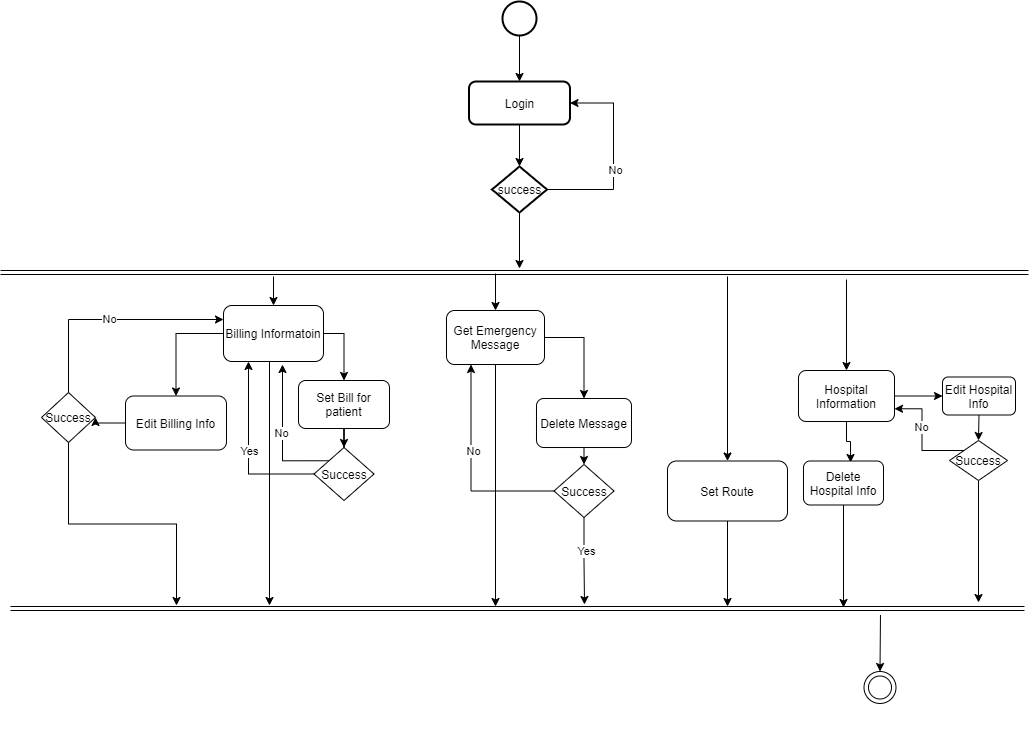

The diagram above was exported from draw.io. Its source (the exported page's mxGraphModel, read from the mxfile embedded in the PNG):
<mxGraphModel dx="2249" dy="715" grid="0" gridSize="10" guides="1" tooltips="1" connect="1" arrows="1" fold="1" page="1" pageScale="1" pageWidth="827" pageHeight="1169" math="0" shadow="0">
  <root>
    <mxCell id="0" />
    <mxCell id="1" parent="0" />
    <mxCell id="4Ew5T9KLxmqldoRBXHFZ-56" style="edgeStyle=orthogonalEdgeStyle;rounded=0;orthogonalLoop=1;jettySize=auto;html=1;exitX=0.5;exitY=1;exitDx=0;exitDy=0;exitPerimeter=0;entryX=0.5;entryY=0;entryDx=0;entryDy=0;" edge="1" parent="1" source="4Ew5T9KLxmqldoRBXHFZ-53" target="4Ew5T9KLxmqldoRBXHFZ-55">
      <mxGeometry relative="1" as="geometry" />
    </mxCell>
    <mxCell id="4Ew5T9KLxmqldoRBXHFZ-53" value="" style="strokeWidth=2;html=1;shape=mxgraph.flowchart.start_2;whiteSpace=wrap;" vertex="1" parent="1">
      <mxGeometry x="380" y="106" width="34" height="34" as="geometry" />
    </mxCell>
    <mxCell id="4Ew5T9KLxmqldoRBXHFZ-59" style="edgeStyle=orthogonalEdgeStyle;rounded=0;orthogonalLoop=1;jettySize=auto;html=1;exitX=0.5;exitY=1;exitDx=0;exitDy=0;" edge="1" parent="1" source="4Ew5T9KLxmqldoRBXHFZ-55" target="4Ew5T9KLxmqldoRBXHFZ-57">
      <mxGeometry relative="1" as="geometry" />
    </mxCell>
    <mxCell id="4Ew5T9KLxmqldoRBXHFZ-55" value="Login" style="rounded=1;whiteSpace=wrap;html=1;absoluteArcSize=1;arcSize=14;strokeWidth=2;fillColor=#ffffff;gradientColor=none;" vertex="1" parent="1">
      <mxGeometry x="346.5" y="186" width="101" height="43" as="geometry" />
    </mxCell>
    <mxCell id="4Ew5T9KLxmqldoRBXHFZ-58" style="edgeStyle=orthogonalEdgeStyle;rounded=0;orthogonalLoop=1;jettySize=auto;html=1;exitX=1;exitY=0.5;exitDx=0;exitDy=0;exitPerimeter=0;entryX=1;entryY=0.5;entryDx=0;entryDy=0;" edge="1" parent="1" source="4Ew5T9KLxmqldoRBXHFZ-57" target="4Ew5T9KLxmqldoRBXHFZ-55">
      <mxGeometry relative="1" as="geometry">
        <Array as="points">
          <mxPoint x="491" y="294" />
          <mxPoint x="491" y="208" />
        </Array>
      </mxGeometry>
    </mxCell>
    <mxCell id="4Ew5T9KLxmqldoRBXHFZ-60" value="No" style="edgeLabel;html=1;align=center;verticalAlign=middle;resizable=0;points=[];" vertex="1" connectable="0" parent="4Ew5T9KLxmqldoRBXHFZ-58">
      <mxGeometry x="-0.1196" y="-1" relative="1" as="geometry">
        <mxPoint as="offset" />
      </mxGeometry>
    </mxCell>
    <mxCell id="4Ew5T9KLxmqldoRBXHFZ-63" style="edgeStyle=orthogonalEdgeStyle;rounded=0;orthogonalLoop=1;jettySize=auto;html=1;exitX=0.5;exitY=1;exitDx=0;exitDy=0;exitPerimeter=0;" edge="1" parent="1" source="4Ew5T9KLxmqldoRBXHFZ-57">
      <mxGeometry relative="1" as="geometry">
        <mxPoint x="397" y="373" as="targetPoint" />
      </mxGeometry>
    </mxCell>
    <mxCell id="4Ew5T9KLxmqldoRBXHFZ-57" value="success" style="strokeWidth=2;html=1;shape=mxgraph.flowchart.decision;whiteSpace=wrap;fillColor=#ffffff;gradientColor=none;" vertex="1" parent="1">
      <mxGeometry x="369.5" y="271" width="55" height="46" as="geometry" />
    </mxCell>
    <mxCell id="4Ew5T9KLxmqldoRBXHFZ-62" value="" style="shape=link;html=1;" edge="1" parent="1">
      <mxGeometry width="100" relative="1" as="geometry">
        <mxPoint x="-122" y="377" as="sourcePoint" />
        <mxPoint x="906" y="377" as="targetPoint" />
      </mxGeometry>
    </mxCell>
    <mxCell id="4Ew5T9KLxmqldoRBXHFZ-67" style="edgeStyle=orthogonalEdgeStyle;rounded=0;orthogonalLoop=1;jettySize=auto;html=1;exitX=0.5;exitY=1;exitDx=0;exitDy=0;" edge="1" parent="1" source="4Ew5T9KLxmqldoRBXHFZ-64">
      <mxGeometry relative="1" as="geometry">
        <mxPoint x="147" y="710" as="targetPoint" />
        <Array as="points">
          <mxPoint x="147" y="466" />
        </Array>
      </mxGeometry>
    </mxCell>
    <mxCell id="4Ew5T9KLxmqldoRBXHFZ-71" style="edgeStyle=orthogonalEdgeStyle;rounded=0;orthogonalLoop=1;jettySize=auto;html=1;exitX=1;exitY=0.5;exitDx=0;exitDy=0;entryX=0.5;entryY=0;entryDx=0;entryDy=0;" edge="1" parent="1" source="4Ew5T9KLxmqldoRBXHFZ-64" target="4Ew5T9KLxmqldoRBXHFZ-70">
      <mxGeometry relative="1" as="geometry" />
    </mxCell>
    <mxCell id="4Ew5T9KLxmqldoRBXHFZ-174" style="edgeStyle=orthogonalEdgeStyle;rounded=0;orthogonalLoop=1;jettySize=auto;html=1;exitX=0;exitY=0.5;exitDx=0;exitDy=0;entryX=0.5;entryY=0;entryDx=0;entryDy=0;" edge="1" parent="1" source="4Ew5T9KLxmqldoRBXHFZ-64" target="4Ew5T9KLxmqldoRBXHFZ-173">
      <mxGeometry relative="1" as="geometry" />
    </mxCell>
    <mxCell id="4Ew5T9KLxmqldoRBXHFZ-64" value="Billing Informatoin" style="rounded=1;whiteSpace=wrap;html=1;fillColor=#ffffff;gradientColor=none;" vertex="1" parent="1">
      <mxGeometry x="101" y="410" width="100" height="56" as="geometry" />
    </mxCell>
    <mxCell id="4Ew5T9KLxmqldoRBXHFZ-68" value="" style="endArrow=classic;html=1;" edge="1" parent="1" target="4Ew5T9KLxmqldoRBXHFZ-64">
      <mxGeometry width="50" height="50" relative="1" as="geometry">
        <mxPoint x="151" y="381" as="sourcePoint" />
        <mxPoint x="437" y="352" as="targetPoint" />
      </mxGeometry>
    </mxCell>
    <mxCell id="4Ew5T9KLxmqldoRBXHFZ-69" value="" style="shape=link;html=1;" edge="1" parent="1">
      <mxGeometry width="100" relative="1" as="geometry">
        <mxPoint x="-112" y="713" as="sourcePoint" />
        <mxPoint x="902" y="713" as="targetPoint" />
      </mxGeometry>
    </mxCell>
    <mxCell id="4Ew5T9KLxmqldoRBXHFZ-75" style="edgeStyle=orthogonalEdgeStyle;rounded=0;orthogonalLoop=1;jettySize=auto;html=1;exitX=0.5;exitY=1;exitDx=0;exitDy=0;" edge="1" parent="1" source="4Ew5T9KLxmqldoRBXHFZ-70" target="4Ew5T9KLxmqldoRBXHFZ-72">
      <mxGeometry relative="1" as="geometry" />
    </mxCell>
    <mxCell id="4Ew5T9KLxmqldoRBXHFZ-70" value="Set Bill for patient" style="rounded=1;whiteSpace=wrap;html=1;fillColor=#ffffff;gradientColor=none;" vertex="1" parent="1">
      <mxGeometry x="176" y="485" width="91" height="48" as="geometry" />
    </mxCell>
    <mxCell id="4Ew5T9KLxmqldoRBXHFZ-73" style="edgeStyle=orthogonalEdgeStyle;rounded=0;orthogonalLoop=1;jettySize=auto;html=1;entryX=0.25;entryY=1;entryDx=0;entryDy=0;" edge="1" parent="1" source="4Ew5T9KLxmqldoRBXHFZ-72" target="4Ew5T9KLxmqldoRBXHFZ-64">
      <mxGeometry relative="1" as="geometry">
        <Array as="points">
          <mxPoint x="126" y="579" />
        </Array>
      </mxGeometry>
    </mxCell>
    <mxCell id="4Ew5T9KLxmqldoRBXHFZ-74" value="Yes" style="edgeLabel;html=1;align=center;verticalAlign=middle;resizable=0;points=[];" vertex="1" connectable="0" parent="4Ew5T9KLxmqldoRBXHFZ-73">
      <mxGeometry relative="1" as="geometry">
        <mxPoint as="offset" />
      </mxGeometry>
    </mxCell>
    <mxCell id="4Ew5T9KLxmqldoRBXHFZ-76" style="edgeStyle=orthogonalEdgeStyle;rounded=0;orthogonalLoop=1;jettySize=auto;html=1;exitX=0;exitY=0;exitDx=0;exitDy=0;entryX=0.59;entryY=1.054;entryDx=0;entryDy=0;entryPerimeter=0;" edge="1" parent="1" source="4Ew5T9KLxmqldoRBXHFZ-72" target="4Ew5T9KLxmqldoRBXHFZ-64">
      <mxGeometry relative="1" as="geometry">
        <Array as="points">
          <mxPoint x="160" y="565" />
        </Array>
      </mxGeometry>
    </mxCell>
    <mxCell id="4Ew5T9KLxmqldoRBXHFZ-77" value="No" style="edgeLabel;html=1;align=center;verticalAlign=middle;resizable=0;points=[];" vertex="1" connectable="0" parent="4Ew5T9KLxmqldoRBXHFZ-76">
      <mxGeometry x="0.0338" y="2" relative="1" as="geometry">
        <mxPoint as="offset" />
      </mxGeometry>
    </mxCell>
    <mxCell id="4Ew5T9KLxmqldoRBXHFZ-72" value="Success" style="rhombus;whiteSpace=wrap;html=1;fillColor=#ffffff;gradientColor=none;" vertex="1" parent="1">
      <mxGeometry x="191.5" y="552" width="60" height="53" as="geometry" />
    </mxCell>
    <mxCell id="4Ew5T9KLxmqldoRBXHFZ-159" style="edgeStyle=orthogonalEdgeStyle;rounded=0;orthogonalLoop=1;jettySize=auto;html=1;" edge="1" parent="1" source="4Ew5T9KLxmqldoRBXHFZ-158">
      <mxGeometry relative="1" as="geometry">
        <mxPoint x="373" y="711" as="targetPoint" />
      </mxGeometry>
    </mxCell>
    <mxCell id="4Ew5T9KLxmqldoRBXHFZ-161" style="edgeStyle=orthogonalEdgeStyle;rounded=0;orthogonalLoop=1;jettySize=auto;html=1;exitX=1;exitY=0.5;exitDx=0;exitDy=0;entryX=0.5;entryY=0;entryDx=0;entryDy=0;" edge="1" parent="1" source="4Ew5T9KLxmqldoRBXHFZ-158" target="4Ew5T9KLxmqldoRBXHFZ-160">
      <mxGeometry relative="1" as="geometry" />
    </mxCell>
    <mxCell id="4Ew5T9KLxmqldoRBXHFZ-158" value="Get Emergency Message" style="rounded=1;whiteSpace=wrap;html=1;fillColor=#ffffff;gradientColor=none;" vertex="1" parent="1">
      <mxGeometry x="324" y="415" width="98" height="54" as="geometry" />
    </mxCell>
    <mxCell id="4Ew5T9KLxmqldoRBXHFZ-163" style="edgeStyle=orthogonalEdgeStyle;rounded=0;orthogonalLoop=1;jettySize=auto;html=1;exitX=0.5;exitY=1;exitDx=0;exitDy=0;entryX=0.5;entryY=0;entryDx=0;entryDy=0;" edge="1" parent="1" source="4Ew5T9KLxmqldoRBXHFZ-160" target="4Ew5T9KLxmqldoRBXHFZ-162">
      <mxGeometry relative="1" as="geometry" />
    </mxCell>
    <mxCell id="4Ew5T9KLxmqldoRBXHFZ-160" value="Delete Message" style="rounded=1;whiteSpace=wrap;html=1;fillColor=#ffffff;gradientColor=none;" vertex="1" parent="1">
      <mxGeometry x="414" y="503" width="95" height="49" as="geometry" />
    </mxCell>
    <mxCell id="4Ew5T9KLxmqldoRBXHFZ-164" style="edgeStyle=orthogonalEdgeStyle;rounded=0;orthogonalLoop=1;jettySize=auto;html=1;exitX=0.5;exitY=1;exitDx=0;exitDy=0;" edge="1" parent="1" source="4Ew5T9KLxmqldoRBXHFZ-162">
      <mxGeometry relative="1" as="geometry">
        <mxPoint x="462" y="709" as="targetPoint" />
      </mxGeometry>
    </mxCell>
    <mxCell id="4Ew5T9KLxmqldoRBXHFZ-168" value="Yes" style="edgeLabel;html=1;align=center;verticalAlign=middle;resizable=0;points=[];" vertex="1" connectable="0" parent="4Ew5T9KLxmqldoRBXHFZ-164">
      <mxGeometry x="-0.2457" y="2" relative="1" as="geometry">
        <mxPoint as="offset" />
      </mxGeometry>
    </mxCell>
    <mxCell id="4Ew5T9KLxmqldoRBXHFZ-165" style="edgeStyle=orthogonalEdgeStyle;rounded=0;orthogonalLoop=1;jettySize=auto;html=1;exitX=0;exitY=0.5;exitDx=0;exitDy=0;entryX=0.25;entryY=1;entryDx=0;entryDy=0;" edge="1" parent="1" source="4Ew5T9KLxmqldoRBXHFZ-162" target="4Ew5T9KLxmqldoRBXHFZ-158">
      <mxGeometry relative="1" as="geometry" />
    </mxCell>
    <mxCell id="4Ew5T9KLxmqldoRBXHFZ-166" value="No" style="edgeLabel;html=1;align=center;verticalAlign=middle;resizable=0;points=[];" vertex="1" connectable="0" parent="4Ew5T9KLxmqldoRBXHFZ-165">
      <mxGeometry x="0.179" y="-1" relative="1" as="geometry">
        <mxPoint x="1" y="1" as="offset" />
      </mxGeometry>
    </mxCell>
    <mxCell id="4Ew5T9KLxmqldoRBXHFZ-162" value="Success" style="rhombus;whiteSpace=wrap;html=1;fillColor=#ffffff;gradientColor=none;" vertex="1" parent="1">
      <mxGeometry x="431.5" y="569" width="60" height="53" as="geometry" />
    </mxCell>
    <mxCell id="4Ew5T9KLxmqldoRBXHFZ-169" value="" style="endArrow=classic;html=1;entryX=0.5;entryY=0;entryDx=0;entryDy=0;" edge="1" parent="1" target="4Ew5T9KLxmqldoRBXHFZ-158">
      <mxGeometry width="50" height="50" relative="1" as="geometry">
        <mxPoint x="373" y="378" as="sourcePoint" />
        <mxPoint x="161" y="420" as="targetPoint" />
      </mxGeometry>
    </mxCell>
    <mxCell id="4Ew5T9KLxmqldoRBXHFZ-172" style="edgeStyle=orthogonalEdgeStyle;rounded=0;orthogonalLoop=1;jettySize=auto;html=1;exitX=0.5;exitY=1;exitDx=0;exitDy=0;" edge="1" parent="1" source="4Ew5T9KLxmqldoRBXHFZ-170">
      <mxGeometry relative="1" as="geometry">
        <mxPoint x="605" y="711" as="targetPoint" />
      </mxGeometry>
    </mxCell>
    <mxCell id="4Ew5T9KLxmqldoRBXHFZ-170" value="Set Route" style="rounded=1;whiteSpace=wrap;html=1;fillColor=#ffffff;gradientColor=none;" vertex="1" parent="1">
      <mxGeometry x="545" y="565.5" width="120" height="60" as="geometry" />
    </mxCell>
    <mxCell id="4Ew5T9KLxmqldoRBXHFZ-171" value="" style="endArrow=classic;html=1;entryX=0.5;entryY=0;entryDx=0;entryDy=0;" edge="1" parent="1" target="4Ew5T9KLxmqldoRBXHFZ-170">
      <mxGeometry width="50" height="50" relative="1" as="geometry">
        <mxPoint x="605" y="381" as="sourcePoint" />
        <mxPoint x="505" y="423" as="targetPoint" />
      </mxGeometry>
    </mxCell>
    <mxCell id="4Ew5T9KLxmqldoRBXHFZ-176" style="edgeStyle=orthogonalEdgeStyle;rounded=0;orthogonalLoop=1;jettySize=auto;html=1;exitX=0;exitY=0.5;exitDx=0;exitDy=0;entryX=1;entryY=0.5;entryDx=0;entryDy=0;" edge="1" parent="1" source="4Ew5T9KLxmqldoRBXHFZ-173" target="4Ew5T9KLxmqldoRBXHFZ-175">
      <mxGeometry relative="1" as="geometry" />
    </mxCell>
    <mxCell id="4Ew5T9KLxmqldoRBXHFZ-173" value="Edit Billing Info" style="rounded=1;whiteSpace=wrap;html=1;fillColor=#ffffff;gradientColor=none;" vertex="1" parent="1">
      <mxGeometry x="3" y="500.5" width="101" height="54" as="geometry" />
    </mxCell>
    <mxCell id="4Ew5T9KLxmqldoRBXHFZ-177" style="edgeStyle=orthogonalEdgeStyle;rounded=0;orthogonalLoop=1;jettySize=auto;html=1;exitX=0.5;exitY=0;exitDx=0;exitDy=0;entryX=0;entryY=0.25;entryDx=0;entryDy=0;" edge="1" parent="1" source="4Ew5T9KLxmqldoRBXHFZ-175" target="4Ew5T9KLxmqldoRBXHFZ-64">
      <mxGeometry relative="1" as="geometry" />
    </mxCell>
    <mxCell id="4Ew5T9KLxmqldoRBXHFZ-178" value="No" style="edgeLabel;html=1;align=center;verticalAlign=middle;resizable=0;points=[];" vertex="1" connectable="0" parent="4Ew5T9KLxmqldoRBXHFZ-177">
      <mxGeometry x="-0.0088" y="1" relative="1" as="geometry">
        <mxPoint as="offset" />
      </mxGeometry>
    </mxCell>
    <mxCell id="4Ew5T9KLxmqldoRBXHFZ-179" style="edgeStyle=orthogonalEdgeStyle;rounded=0;orthogonalLoop=1;jettySize=auto;html=1;exitX=0.5;exitY=1;exitDx=0;exitDy=0;" edge="1" parent="1" source="4Ew5T9KLxmqldoRBXHFZ-175">
      <mxGeometry relative="1" as="geometry">
        <mxPoint x="54" y="710" as="targetPoint" />
      </mxGeometry>
    </mxCell>
    <mxCell id="4Ew5T9KLxmqldoRBXHFZ-175" value="Success" style="rhombus;whiteSpace=wrap;html=1;fillColor=#ffffff;gradientColor=none;" vertex="1" parent="1">
      <mxGeometry x="-81" y="497" width="54" height="50" as="geometry" />
    </mxCell>
    <mxCell id="4Ew5T9KLxmqldoRBXHFZ-183" style="edgeStyle=orthogonalEdgeStyle;rounded=0;orthogonalLoop=1;jettySize=auto;html=1;exitX=1;exitY=0.5;exitDx=0;exitDy=0;entryX=0;entryY=0.5;entryDx=0;entryDy=0;" edge="1" parent="1" source="4Ew5T9KLxmqldoRBXHFZ-180" target="4Ew5T9KLxmqldoRBXHFZ-182">
      <mxGeometry relative="1" as="geometry" />
    </mxCell>
    <mxCell id="4Ew5T9KLxmqldoRBXHFZ-192" style="edgeStyle=orthogonalEdgeStyle;rounded=0;orthogonalLoop=1;jettySize=auto;html=1;entryX=0.588;entryY=0.034;entryDx=0;entryDy=0;entryPerimeter=0;" edge="1" parent="1" source="4Ew5T9KLxmqldoRBXHFZ-180" target="4Ew5T9KLxmqldoRBXHFZ-191">
      <mxGeometry relative="1" as="geometry" />
    </mxCell>
    <mxCell id="4Ew5T9KLxmqldoRBXHFZ-180" value="Hospital Information" style="rounded=1;whiteSpace=wrap;html=1;fillColor=#ffffff;gradientColor=none;" vertex="1" parent="1">
      <mxGeometry x="676" y="475" width="96" height="51" as="geometry" />
    </mxCell>
    <mxCell id="4Ew5T9KLxmqldoRBXHFZ-181" value="" style="endArrow=classic;html=1;entryX=0.5;entryY=0;entryDx=0;entryDy=0;" edge="1" parent="1" target="4Ew5T9KLxmqldoRBXHFZ-180">
      <mxGeometry width="50" height="50" relative="1" as="geometry">
        <mxPoint x="724" y="384" as="sourcePoint" />
        <mxPoint x="505" y="416" as="targetPoint" />
      </mxGeometry>
    </mxCell>
    <mxCell id="4Ew5T9KLxmqldoRBXHFZ-185" style="edgeStyle=orthogonalEdgeStyle;rounded=0;orthogonalLoop=1;jettySize=auto;html=1;exitX=0.5;exitY=1;exitDx=0;exitDy=0;entryX=0.5;entryY=0;entryDx=0;entryDy=0;" edge="1" parent="1" source="4Ew5T9KLxmqldoRBXHFZ-182" target="4Ew5T9KLxmqldoRBXHFZ-184">
      <mxGeometry relative="1" as="geometry" />
    </mxCell>
    <mxCell id="4Ew5T9KLxmqldoRBXHFZ-182" value="Edit Hospital Info" style="rounded=1;whiteSpace=wrap;html=1;fillColor=#ffffff;gradientColor=none;" vertex="1" parent="1">
      <mxGeometry x="820" y="481.5" width="73" height="38" as="geometry" />
    </mxCell>
    <mxCell id="4Ew5T9KLxmqldoRBXHFZ-186" style="edgeStyle=orthogonalEdgeStyle;rounded=0;orthogonalLoop=1;jettySize=auto;html=1;exitX=0;exitY=0;exitDx=0;exitDy=0;entryX=1;entryY=0.75;entryDx=0;entryDy=0;" edge="1" parent="1" source="4Ew5T9KLxmqldoRBXHFZ-184" target="4Ew5T9KLxmqldoRBXHFZ-180">
      <mxGeometry relative="1" as="geometry" />
    </mxCell>
    <mxCell id="4Ew5T9KLxmqldoRBXHFZ-187" value="No" style="edgeLabel;html=1;align=center;verticalAlign=middle;resizable=0;points=[];" vertex="1" connectable="0" parent="4Ew5T9KLxmqldoRBXHFZ-186">
      <mxGeometry x="-0.0827" y="3" relative="1" as="geometry">
        <mxPoint x="1.5" y="-15" as="offset" />
      </mxGeometry>
    </mxCell>
    <mxCell id="4Ew5T9KLxmqldoRBXHFZ-188" style="edgeStyle=orthogonalEdgeStyle;rounded=0;orthogonalLoop=1;jettySize=auto;html=1;" edge="1" parent="1" source="4Ew5T9KLxmqldoRBXHFZ-184">
      <mxGeometry relative="1" as="geometry">
        <mxPoint x="856" y="707" as="targetPoint" />
      </mxGeometry>
    </mxCell>
    <mxCell id="4Ew5T9KLxmqldoRBXHFZ-184" value="Success" style="rhombus;whiteSpace=wrap;html=1;fillColor=#ffffff;gradientColor=none;" vertex="1" parent="1">
      <mxGeometry x="827" y="545" width="58" height="40" as="geometry" />
    </mxCell>
    <mxCell id="4Ew5T9KLxmqldoRBXHFZ-193" style="edgeStyle=orthogonalEdgeStyle;rounded=0;orthogonalLoop=1;jettySize=auto;html=1;exitX=0.5;exitY=1;exitDx=0;exitDy=0;" edge="1" parent="1" source="4Ew5T9KLxmqldoRBXHFZ-191">
      <mxGeometry relative="1" as="geometry">
        <mxPoint x="721" y="712" as="targetPoint" />
      </mxGeometry>
    </mxCell>
    <mxCell id="4Ew5T9KLxmqldoRBXHFZ-191" value="Delete Hospital Info" style="rounded=1;whiteSpace=wrap;html=1;fillColor=#ffffff;gradientColor=none;" vertex="1" parent="1">
      <mxGeometry x="681" y="565.5" width="80" height="44" as="geometry" />
    </mxCell>
  </root>
</mxGraphModel>